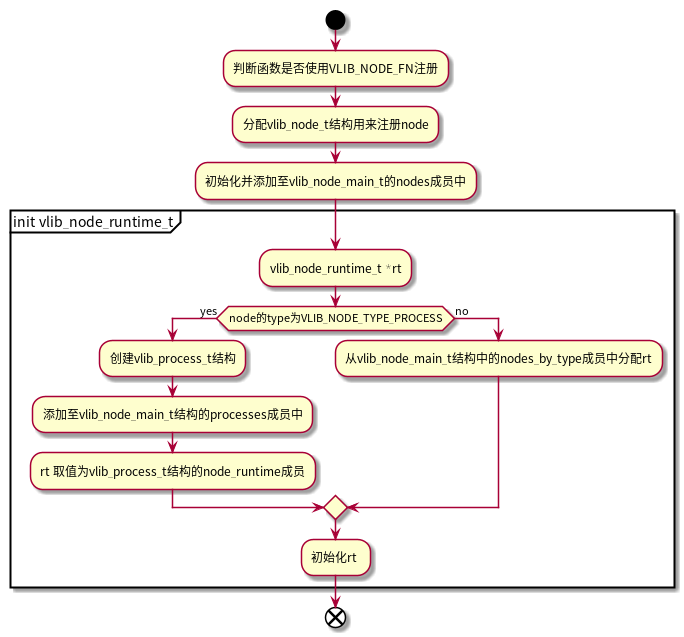

The diagram above was rendered by PlantUML. Its source (embedded in the PNG):
@startuml
start
:判断函数是否使用VLIB_NODE_FN注册;

:分配vlib_node_t结构用来注册node;
:初始化并添加至vlib_node_main_t的nodes成员中;
partition "init vlib_node_runtime_t" {
        :vlib_node_runtime_t *rt;
        if (node的type为VLIB_NODE_TYPE_PROCESS) then (yes)
           :创建vlib_process_t结构;
           :添加至vlib_node_main_t结构的processes成员中;
           :rt 取值为vlib_process_t结构的node_runtime成员;
        else (no)
             :从vlib_node_main_t结构中的nodes_by_type成员中分配rt;
        endif
        :初始化rt ;
}

end
@enduml